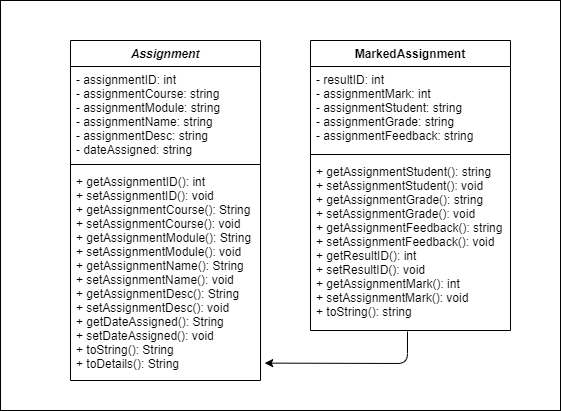

The diagram above was exported from draw.io. Its source (the exported page's mxGraphModel, read from the mxfile embedded in the PNG):
<mxGraphModel dx="783" dy="521" grid="1" gridSize="10" guides="1" tooltips="1" connect="1" arrows="1" fold="1" page="1" pageScale="1" pageWidth="850" pageHeight="1100" math="0" shadow="0">
  <root>
    <mxCell id="cn3X3E6vv3XSGjNYvaVo-0" />
    <mxCell id="cn3X3E6vv3XSGjNYvaVo-1" parent="cn3X3E6vv3XSGjNYvaVo-0" />
    <mxCell id="HXXxJX2OInJi2xoS3ll8-5" value="" style="rounded=0;whiteSpace=wrap;html=1;" vertex="1" parent="cn3X3E6vv3XSGjNYvaVo-1">
      <mxGeometry x="250" y="240" width="560" height="410" as="geometry" />
    </mxCell>
    <mxCell id="cn3X3E6vv3XSGjNYvaVo-2" value="Assignment" style="swimlane;fontStyle=3;align=center;verticalAlign=top;childLayout=stackLayout;horizontal=1;startSize=26;horizontalStack=0;resizeParent=1;resizeParentMax=0;resizeLast=0;collapsible=1;marginBottom=0;" vertex="1" parent="cn3X3E6vv3XSGjNYvaVo-1">
      <mxGeometry x="320" y="280" width="190" height="340" as="geometry" />
    </mxCell>
    <mxCell id="cn3X3E6vv3XSGjNYvaVo-3" value="- assignmentID: int&#10;- assignmentCourse: string&#10;- assignmentModule: string&#10;- assignmentName: string&#10;- assignmentDesc: string&#10;- dateAssigned: string" style="text;strokeColor=none;fillColor=none;align=left;verticalAlign=top;spacingLeft=4;spacingRight=4;overflow=hidden;rotatable=0;points=[[0,0.5],[1,0.5]];portConstraint=eastwest;" vertex="1" parent="cn3X3E6vv3XSGjNYvaVo-2">
      <mxGeometry y="26" width="190" height="94" as="geometry" />
    </mxCell>
    <mxCell id="cn3X3E6vv3XSGjNYvaVo-4" value="" style="line;strokeWidth=1;fillColor=none;align=left;verticalAlign=middle;spacingTop=-1;spacingLeft=3;spacingRight=3;rotatable=0;labelPosition=right;points=[];portConstraint=eastwest;" vertex="1" parent="cn3X3E6vv3XSGjNYvaVo-2">
      <mxGeometry y="120" width="190" height="8" as="geometry" />
    </mxCell>
    <mxCell id="cn3X3E6vv3XSGjNYvaVo-5" value="+ getAssignmentID(): int&#10;+ setAssignmentID(): void&#10;+ getAssignmentCourse(): String&#10;+ setAssignmentCourse(): void&#10;+ getAssignmentModule(): String&#10;+ setAssignmentModule(): void&#10;+ getAssignmentName(): String&#10;+ setAssignmentName(): void&#10;+ getAssignmentDesc(): String&#10;+ setAssignmentDesc(): void&#10;+ getDateAssigned(): String&#10;+ setDateAssigned(): void&#10;+ toString(): String&#10;+ toDetails(): String" style="text;strokeColor=none;fillColor=none;align=left;verticalAlign=top;spacingLeft=4;spacingRight=4;overflow=hidden;rotatable=0;points=[[0,0.5],[1,0.5]];portConstraint=eastwest;" vertex="1" parent="cn3X3E6vv3XSGjNYvaVo-2">
      <mxGeometry y="128" width="190" height="212" as="geometry" />
    </mxCell>
    <mxCell id="HXXxJX2OInJi2xoS3ll8-0" value="MarkedAssignment" style="swimlane;fontStyle=1;align=center;verticalAlign=top;childLayout=stackLayout;horizontal=1;startSize=26;horizontalStack=0;resizeParent=1;resizeParentMax=0;resizeLast=0;collapsible=1;marginBottom=0;" vertex="1" parent="cn3X3E6vv3XSGjNYvaVo-1">
      <mxGeometry x="560" y="280" width="200" height="290" as="geometry" />
    </mxCell>
    <mxCell id="HXXxJX2OInJi2xoS3ll8-1" value="- resultID: int&#10;- assignmentMark: int&#10;- assignmentStudent: string&#10;- assignmentGrade: string&#10;- assignmentFeedback: string" style="text;strokeColor=none;fillColor=none;align=left;verticalAlign=top;spacingLeft=4;spacingRight=4;overflow=hidden;rotatable=0;points=[[0,0.5],[1,0.5]];portConstraint=eastwest;" vertex="1" parent="HXXxJX2OInJi2xoS3ll8-0">
      <mxGeometry y="26" width="200" height="84" as="geometry" />
    </mxCell>
    <mxCell id="HXXxJX2OInJi2xoS3ll8-2" value="" style="line;strokeWidth=1;fillColor=none;align=left;verticalAlign=middle;spacingTop=-1;spacingLeft=3;spacingRight=3;rotatable=0;labelPosition=right;points=[];portConstraint=eastwest;" vertex="1" parent="HXXxJX2OInJi2xoS3ll8-0">
      <mxGeometry y="110" width="200" height="8" as="geometry" />
    </mxCell>
    <mxCell id="HXXxJX2OInJi2xoS3ll8-3" value="+ getAssignmentStudent(): string&#10;+ setAssignmentStudent(): void&#10;+ getAssignmentGrade(): string&#10;+ setAssignmentGrade(): void&#10;+ getAssignmentFeedback(): string&#10;+ setAssignmentFeedback(): void&#10;+ getResultID(): int&#10;+ setResultID(): void&#10;+ getAssignmentMark(): int&#10;+ setAssignmentMark(): void&#10;+ toString(): string&#10;" style="text;strokeColor=none;fillColor=none;align=left;verticalAlign=top;spacingLeft=4;spacingRight=4;overflow=hidden;rotatable=0;points=[[0,0.5],[1,0.5]];portConstraint=eastwest;" vertex="1" parent="HXXxJX2OInJi2xoS3ll8-0">
      <mxGeometry y="118" width="200" height="172" as="geometry" />
    </mxCell>
    <mxCell id="HXXxJX2OInJi2xoS3ll8-4" value="" style="endArrow=classic;html=1;entryX=1.022;entryY=0.918;entryDx=0;entryDy=0;entryPerimeter=0;" edge="1" parent="cn3X3E6vv3XSGjNYvaVo-1" target="cn3X3E6vv3XSGjNYvaVo-5">
      <mxGeometry width="50" height="50" relative="1" as="geometry">
        <mxPoint x="657" y="571" as="sourcePoint" />
        <mxPoint x="730" y="610" as="targetPoint" />
        <Array as="points">
          <mxPoint x="657" y="603" />
        </Array>
      </mxGeometry>
    </mxCell>
  </root>
</mxGraphModel>